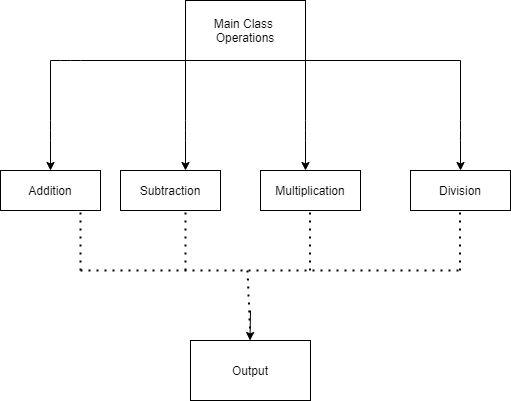

The diagram above was exported from draw.io. Its source (the exported page's mxGraphModel, read from the mxfile embedded in the PNG):
<mxGraphModel dx="1102" dy="557" grid="1" gridSize="10" guides="1" tooltips="1" connect="1" arrows="1" fold="1" page="1" pageScale="1" pageWidth="850" pageHeight="1100" math="0" shadow="0">
  <root>
    <mxCell id="0" />
    <mxCell id="1" parent="0" />
    <mxCell id="djyK1L5gAsuh8-4wGOmB-1" value="Main Class&amp;nbsp;&lt;br&gt;Operations" style="rounded=0;whiteSpace=wrap;html=1;" vertex="1" parent="1">
      <mxGeometry x="365" y="80" width="120" height="60" as="geometry" />
    </mxCell>
    <mxCell id="djyK1L5gAsuh8-4wGOmB-2" value="" style="endArrow=classic;html=1;" edge="1" parent="1">
      <mxGeometry width="50" height="50" relative="1" as="geometry">
        <mxPoint x="230" y="140" as="sourcePoint" />
        <mxPoint x="230" y="250" as="targetPoint" />
        <Array as="points">
          <mxPoint x="230" y="210" />
        </Array>
      </mxGeometry>
    </mxCell>
    <mxCell id="djyK1L5gAsuh8-4wGOmB-3" value="" style="endArrow=none;html=1;entryX=0;entryY=1;entryDx=0;entryDy=0;" edge="1" parent="1" target="djyK1L5gAsuh8-4wGOmB-1">
      <mxGeometry width="50" height="50" relative="1" as="geometry">
        <mxPoint x="230" y="140" as="sourcePoint" />
        <mxPoint x="300" y="140" as="targetPoint" />
        <Array as="points">
          <mxPoint x="250" y="140" />
        </Array>
      </mxGeometry>
    </mxCell>
    <mxCell id="djyK1L5gAsuh8-4wGOmB-4" value="" style="endArrow=classic;html=1;" edge="1" parent="1">
      <mxGeometry width="50" height="50" relative="1" as="geometry">
        <mxPoint x="365" y="140" as="sourcePoint" />
        <mxPoint x="365" y="250" as="targetPoint" />
        <Array as="points">
          <mxPoint x="365" y="210" />
        </Array>
      </mxGeometry>
    </mxCell>
    <mxCell id="djyK1L5gAsuh8-4wGOmB-5" value="" style="endArrow=classic;html=1;" edge="1" parent="1">
      <mxGeometry width="50" height="50" relative="1" as="geometry">
        <mxPoint x="485" y="140" as="sourcePoint" />
        <mxPoint x="485" y="250" as="targetPoint" />
        <Array as="points">
          <mxPoint x="485" y="210" />
        </Array>
      </mxGeometry>
    </mxCell>
    <mxCell id="djyK1L5gAsuh8-4wGOmB-6" value="" style="endArrow=classic;html=1;" edge="1" parent="1">
      <mxGeometry width="50" height="50" relative="1" as="geometry">
        <mxPoint x="640" y="140" as="sourcePoint" />
        <mxPoint x="640" y="250" as="targetPoint" />
        <Array as="points">
          <mxPoint x="640" y="210" />
        </Array>
      </mxGeometry>
    </mxCell>
    <mxCell id="djyK1L5gAsuh8-4wGOmB-8" value="" style="endArrow=none;html=1;" edge="1" parent="1">
      <mxGeometry width="50" height="50" relative="1" as="geometry">
        <mxPoint x="480" y="140" as="sourcePoint" />
        <mxPoint x="640" y="140" as="targetPoint" />
      </mxGeometry>
    </mxCell>
    <mxCell id="djyK1L5gAsuh8-4wGOmB-9" value="Addition" style="rounded=0;whiteSpace=wrap;html=1;" vertex="1" parent="1">
      <mxGeometry x="180" y="250" width="100" height="40" as="geometry" />
    </mxCell>
    <mxCell id="djyK1L5gAsuh8-4wGOmB-10" value="Subtraction" style="rounded=0;whiteSpace=wrap;html=1;" vertex="1" parent="1">
      <mxGeometry x="300" y="250" width="100" height="40" as="geometry" />
    </mxCell>
    <mxCell id="djyK1L5gAsuh8-4wGOmB-11" value="Multiplication" style="rounded=0;whiteSpace=wrap;html=1;" vertex="1" parent="1">
      <mxGeometry x="440" y="250" width="100" height="40" as="geometry" />
    </mxCell>
    <mxCell id="djyK1L5gAsuh8-4wGOmB-12" value="Division" style="rounded=0;whiteSpace=wrap;html=1;" vertex="1" parent="1">
      <mxGeometry x="590" y="250" width="100" height="40" as="geometry" />
    </mxCell>
    <mxCell id="djyK1L5gAsuh8-4wGOmB-15" value="" style="endArrow=none;dashed=1;html=1;dashPattern=1 3;strokeWidth=2;" edge="1" parent="1">
      <mxGeometry width="50" height="50" relative="1" as="geometry">
        <mxPoint x="260" y="350" as="sourcePoint" />
        <mxPoint x="640" y="350" as="targetPoint" />
      </mxGeometry>
    </mxCell>
    <mxCell id="djyK1L5gAsuh8-4wGOmB-16" value="" style="endArrow=none;dashed=1;html=1;dashPattern=1 3;strokeWidth=2;" edge="1" parent="1">
      <mxGeometry width="50" height="50" relative="1" as="geometry">
        <mxPoint x="260" y="350" as="sourcePoint" />
        <mxPoint x="260" y="290" as="targetPoint" />
      </mxGeometry>
    </mxCell>
    <mxCell id="djyK1L5gAsuh8-4wGOmB-17" value="" style="endArrow=none;dashed=1;html=1;dashPattern=1 3;strokeWidth=2;" edge="1" parent="1">
      <mxGeometry width="50" height="50" relative="1" as="geometry">
        <mxPoint x="365" y="350" as="sourcePoint" />
        <mxPoint x="365" y="290" as="targetPoint" />
      </mxGeometry>
    </mxCell>
    <mxCell id="djyK1L5gAsuh8-4wGOmB-18" value="" style="endArrow=none;dashed=1;html=1;dashPattern=1 3;strokeWidth=2;" edge="1" parent="1">
      <mxGeometry width="50" height="50" relative="1" as="geometry">
        <mxPoint x="489.5" y="350" as="sourcePoint" />
        <mxPoint x="489.5" y="290" as="targetPoint" />
      </mxGeometry>
    </mxCell>
    <mxCell id="djyK1L5gAsuh8-4wGOmB-19" value="" style="endArrow=none;dashed=1;html=1;dashPattern=1 3;strokeWidth=2;" edge="1" parent="1">
      <mxGeometry width="50" height="50" relative="1" as="geometry">
        <mxPoint x="639.5" y="350" as="sourcePoint" />
        <mxPoint x="639.5" y="290" as="targetPoint" />
      </mxGeometry>
    </mxCell>
    <mxCell id="djyK1L5gAsuh8-4wGOmB-20" value="" style="endArrow=none;dashed=1;html=1;dashPattern=1 3;strokeWidth=2;" edge="1" parent="1">
      <mxGeometry width="50" height="50" relative="1" as="geometry">
        <mxPoint x="427" y="350" as="sourcePoint" />
        <mxPoint x="430" y="420" as="targetPoint" />
      </mxGeometry>
    </mxCell>
    <mxCell id="djyK1L5gAsuh8-4wGOmB-21" value="Output" style="rounded=0;whiteSpace=wrap;html=1;" vertex="1" parent="1">
      <mxGeometry x="370" y="420" width="120" height="60" as="geometry" />
    </mxCell>
    <mxCell id="djyK1L5gAsuh8-4wGOmB-24" value="" style="endArrow=classic;html=1;" edge="1" parent="1">
      <mxGeometry width="50" height="50" relative="1" as="geometry">
        <mxPoint x="430" y="390" as="sourcePoint" />
        <mxPoint x="429.5" y="420" as="targetPoint" />
      </mxGeometry>
    </mxCell>
  </root>
</mxGraphModel>